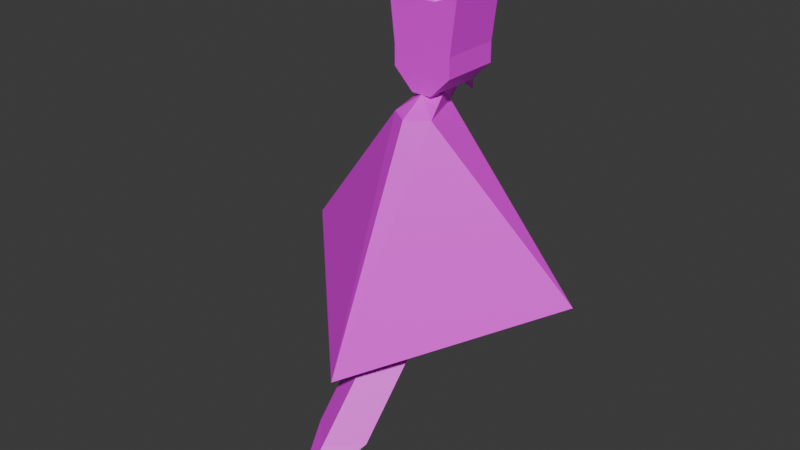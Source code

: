 # Source: nitmer.blend  (saved by Blender 5.0.119; exported with 4.5.12 LTS)
import bpy
from mathutils import Matrix  # noqa: F401  (used for matrix-valued properties, if any)

bpy.ops.wm.read_factory_settings(use_empty=True)
scene = bpy.context.scene
scene.name = 'Scene'

# ---- collections
col_collection = bpy.data.collections.new('Collection'); scene.collection.children.link(col_collection)

# ---- images (referenced by path relative to the original .blend; pixels are not part of the script)
import os
ASSET_DIR = os.environ.get("B2B_ASSET_DIR", "")  # directory of the original .blend (textures are referenced by path, not embedded)
HERE = os.path.dirname(os.path.abspath(__file__))  # packed textures are extracted next to this script under _unpacked/

def load_image(name, relpath, width, height, colorspace="sRGB"):
    """Load a texture the original file referenced (path relative to the .blend, or extracted next to this script)."""
    p = next((c for c in (os.path.join(HERE, relpath), os.path.join(ASSET_DIR, relpath)) if relpath and os.path.exists(c)), "")
    if p:
        img = bpy.data.images.load(p, check_existing=True)
        img.name = name
    else:  # same state as the original file: an image datablock whose file is absent (Cycles renders it pink)
        img = bpy.data.images.new(name, width, height)
        img.source = "FILE"
        img.filepath = "//" + (relpath or name)
    img.colorspace_settings.name = colorspace
    return img
img_i__2__jpg = load_image('i (2).jpg', 'textura-nitmer.jpg', 1024, 1024, 'sRGB')

# ---- materials (node trees are filled in below, after node groups)
mat_material = bpy.data.materials.new('Material')

# ---- material node trees
mat_material.use_nodes = True; mat_material.node_tree.nodes.clear()
_N = mat_material.node_tree.nodes; _L = mat_material.node_tree.links
n0 = _N.new('ShaderNodeBsdfPrincipled'); n0.name = 'Principled BSDF'; n0.location = (-200, 100)
n1 = _N.new('ShaderNodeOutputMaterial'); n1.name = 'Material Output'; n1.location = (200, 100)
n2 = _N.new('ShaderNodeTexImage'); n2.name = 'Image Texture'; n2.location = (-588, 122)
n2.image = img_i__2__jpg
_L.new(n0.outputs[0], n1.inputs[0])
_L.new(n2.outputs[0], n0.inputs[0])
n1.is_active_output = True

# ---- world
world_world = bpy.data.worlds.new('World'); scene.world = world_world
world_world.use_nodes = True; world_world.node_tree.nodes.clear()
_N = world_world.node_tree.nodes; _L = world_world.node_tree.links
n0 = _N.new('ShaderNodeOutputWorld'); n0.name = 'World Output'; n0.location = (200, 100)
n1 = _N.new('ShaderNodeBackground'); n1.name = 'Background'; n1.location = (-200, 100)
n1.inputs[0].default_value = (0.05088, 0.05088, 0.05088, 1.0)
_L.new(n1.outputs[0], n0.inputs[0])
n0.is_active_output = True
world_world.color = (0.05088, 0.05088, 0.05088)
world_world.sun_shadow_jitter_overblur = 0.0

# ---- meshes
me_cube_007 = bpy.data.meshes.new('Cube.007')
me_cube_007.from_pydata([(-1.207, -1.0, 2.047), (-1.207, 1.0, 2.047), (1.207, -1.0, 2.047), (1.207, 1.0, 2.047), (-1.0, -1.0, -0.3333), (-1.0, -1.0, 0.3333), (-1.0, 1.0, 0.3333), (-1.0, 1.0, -0.3333), (1.0, 1.0, 0.3333), (1.0, 1.0, -0.3333), (1.0, -1.0, 0.3333), (1.0, -1.0, -0.3333), (0.3333, 1.0, -1.0), (-0.3333, 1.0, -1.0), (-0.4022, 1.0, 1.813), (0.4022, 1.0, 1.813), (-0.3333, -1.0, -1.0), (0.3333, -1.0, -1.0), (0.4022, -1.0, 1.813), (-0.4022, -1.0, 1.813), (-0.3333, 1.0, -0.5993), (0.3333, 1.0, -0.5993), (-0.3333, 1.0, 0.8915), (0.3333, 1.0, 0.8915), (-1.207, -0.3333, 2.047), (-1.207, 0.3333, 2.047), (1.207, 0.3333, 2.047), (1.207, -0.3333, 2.047), (1.0, 0.3333, -0.3333), (1.0, -0.3333, -0.3333), (1.0, 0.3333, 0.3333), (1.0, -0.3333, 0.3333), (-1.0, -0.3333, -0.3333), (-1.0, 0.3333, -0.3333), (-1.0, -0.3333, 0.3333), (-1.0, 0.3333, 0.3333), (0.3333, 0.3333, 1.057), (0.3333, -0.3333, 1.057), (-0.3333, 0.3333, 1.057), (-0.3333, -0.3333, 1.057), (-0.3333, 0.3333, -1.0), (-0.3333, -0.3333, -1.0), (0.3333, 0.3333, -1.0), (0.3333, -0.3333, -1.0), (0.0, 1.774, 2.526), (0.0, 1.557, -1.557), (0.3333, 1.0, 0.3333), (-0.3333, 1.0, 0.3333), (0.2513, 2.024, 0.0), (0.3333, 0.693, -0.1814), (-0.3333, 0.693, -0.1814), (-0.2513, 2.024, 0.0), (0.6667, 1.0, -0.4663), (0.6667, 1.0, 0.3333), (-0.6667, 1.0, -0.4663), (-0.6667, 1.0, 0.3333), (0.0, 1.0, -1.0), (0.0, -1.0, -1.0), (1.135, -0.7566, -6.326), (1.443, -0.7566, -3.37), (1.788e-07, -1.703, -6.326), (3.576e-07, -2.139, -3.37), (-3.576e-07, 1.306, -3.37), (-1.788e-07, 0.1902, -6.326), (-1.135, -0.7566, -6.326), (-1.443, -0.7566, -3.37), (0.6727, -1.371, -1.537), (1.788e-07, -1.844, -1.537), (-1.788e-07, 0.4066, -1.537), (-0.6727, -1.371, -1.537), (2.384e-07, -3.57, -8.748), (0.9467, -2.623, -8.748), (-0.9467, -2.623, -8.748), (-2.98e-08, -1.677, -8.748), (2.384e-07, -5.646, -10.95), (0.9467, -4.699, -10.95), (-0.9467, -4.699, -10.95), (2.384e-07, -3.753, -10.95), (2.384e-07, -6.988, -12.26), (5.036, -0.1026, -6.688), (8.447e-07, -5.153, -8.864), (-5.036, -0.1026, -6.688), (1.873, 3.059, -8.479), (-1.873, 3.059, -8.479)], [], [(35, 25, 1, 6), (23, 15, 3, 8), (31, 27, 2, 10), (39, 24, 0, 19), (29, 31, 10, 11), (33, 35, 6, 7), (7, 6, 55, 54), (20, 50, 49, 21), (27, 37, 18, 2), (20, 13, 7, 54), (6, 1, 14, 22), (36, 15, 14, 38), (18, 37, 39, 19), (3, 15, 36, 26), (26, 36, 37, 27), (4, 5, 34, 32), (32, 34, 35, 33), (9, 8, 30, 28), (28, 30, 31, 29), (13, 56, 12, 21, 20), (14, 1, 25, 38), (38, 25, 24, 39), (11, 17, 43, 42, 12, 9, 28, 29), (33, 7, 13, 40, 41, 16, 4, 32), (8, 3, 26, 30), (30, 26, 27, 31), (5, 0, 24, 34), (34, 24, 25, 35), (37, 36, 38, 39), (68, 56, 43, 66), (44, 23, 22), (22, 14, 44), (15, 23, 44), (15, 44, 14), (19, 16, 57, 17, 18), (0, 5, 19), (4, 16, 19, 5), (10, 2, 18), (11, 10, 18, 17), (9, 12, 21, 52), (45, 12, 56, 13), (46, 47, 22, 23), (47, 55, 6, 22), (8, 53, 46, 23), (49, 50, 47, 46), (8, 9, 48), (51, 7, 6), (55, 54, 51), (53, 48, 52), (52, 53, 8, 9), (49, 53, 52), (53, 8, 48), (9, 52, 48), (51, 6, 55), (7, 51, 54), (45, 20, 21), (20, 45, 13), (45, 21, 12), (69, 67, 57, 41), (53, 49, 46), (49, 52, 21), (20, 54, 50), (55, 50, 54), (50, 55, 47), (63, 64, 65, 62), (58, 63, 62, 59), (64, 60, 61, 65), (60, 58, 59, 61), (67, 69, 65, 61), (66, 67, 61, 59), (66, 59, 62, 68), (65, 69, 68, 62), (72, 73, 77, 76), (63, 58, 71, 73), (69, 41, 56, 68), (64, 63, 73, 72), (58, 60, 70, 71), (60, 64, 72, 70), (77, 75, 74, 76), (70, 72, 76, 74), (73, 71, 75, 77), (71, 70, 74, 75), (78, 74, 76), (78, 75, 74), (78, 76, 77), (75, 78, 77), (66, 43, 57, 67), (43, 56, 12, 42), (56, 41, 40, 13), (16, 41, 57), (17, 57, 43), (69, 81, 80, 67), (81, 69, 68), (66, 67, 80, 79), (66, 79, 68), (79, 82, 68), (81, 68, 83)])
_uv = me_cube_007.uv_layers.new(name='UVMap')
_uv.uv.foreach_set('vector', [0.0353, 0.7208, 0.0353, 0.8113, 0.0003415, 0.8113, 0.0003414, 0.7208, 0.174, 0.8369, 0.1762, 0.8853, 0.1358, 0.9025, 0.1358, 0.812, 0.1409, 0.7208, 0.1409, 0.8113, 0.1059, 0.8113, 0.1059, 0.7208, 0.4136, 0.7, 0.4195, 0.637, 0.4593, 0.6364, 0.46, 0.6865, 0.1409, 0.6859, 0.1409, 0.7208, 0.1059, 0.7208, 0.1059, 0.6859, 0.0353, 0.6859, 0.0353, 0.7208, 0.0003414, 0.7208, 0.0003414, 0.6859, 0.4841, 0.7863, 0.4841, 0.8212, 0.4667, 0.8212, 0.4667, 0.7793, 0.8974, 0.06078, 0.9192, 0.04699, 0.9388, 0.06982, 0.9202, 0.08963, 0.4222, 0.7923, 0.4142, 0.7261, 0.4638, 0.7354, 0.466, 0.7905, 0.4815, 0.7211, 0.4667, 0.736, 0.4667, 0.6866, 0.4741, 0.7038, 0.9335, 0.09855, 0.9335, 0.1891, 0.8931, 0.1718, 0.8953, 0.1234, 0.3885, 0.7268, 0.339, 0.738, 0.3399, 0.6889, 0.3866, 0.7008, 0.4638, 0.7354, 0.4142, 0.7261, 0.4136, 0.7, 0.46, 0.6865, 0.3387, 0.7912, 0.339, 0.738, 0.3885, 0.7268, 0.381, 0.7914, 0.381, 0.7914, 0.3885, 0.7268, 0.4142, 0.7261, 0.4222, 0.7923, 0.1052, 0.6859, 0.1052, 0.7208, 0.07025, 0.7208, 0.07025, 0.6859, 0.07025, 0.6859, 0.07025, 0.7208, 0.0353, 0.7208, 0.0353, 0.6859, 0.2108, 0.6859, 0.2108, 0.7208, 0.1758, 0.7208, 0.1758, 0.6859, 0.1758, 0.6859, 0.1758, 0.7208, 0.1409, 0.7208, 0.1409, 0.6859, 0.3375, 0.8367, 0.3375, 0.8541, 0.3375, 0.8716, 0.3165, 0.8716, 0.3165, 0.8367, 0.3399, 0.6889, 0.3389, 0.6372, 0.38, 0.6364, 0.3866, 0.7008, 0.3866, 0.7008, 0.38, 0.6364, 0.4195, 0.637, 0.4136, 0.7, 0.1059, 0.6859, 0.1059, 0.6364, 0.1409, 0.6364, 0.1758, 0.6364, 0.2108, 0.6364, 0.2108, 0.6859, 0.1758, 0.6859, 0.1409, 0.6859, 0.0353, 0.6859, 0.0003414, 0.6859, 0.0003414, 0.6364, 0.0353, 0.6364, 0.07025, 0.6364, 0.1052, 0.6364, 0.1052, 0.6859, 0.07025, 0.6859, 0.2108, 0.7208, 0.2108, 0.8113, 0.1758, 0.8113, 0.1758, 0.7208, 0.1758, 0.7208, 0.1758, 0.8113, 0.1409, 0.8113, 0.1409, 0.7208, 0.1052, 0.7208, 0.1052, 0.8113, 0.07025, 0.8113, 0.07025, 0.7208, 0.07025, 0.7208, 0.07025, 0.8113, 0.0353, 0.8113, 0.0353, 0.7208, 0.4142, 0.7261, 0.3885, 0.7268, 0.3866, 0.7008, 0.4136, 0.7, 0.4623, 0.9106, 0.4405, 0.9465, 0.4245, 0.8762, 0.4382, 0.8139, 0.2984, 0.8917, 0.2809, 0.7969, 0.3158, 0.7969, 0.2114, 0.9321, 0.225, 0.8856, 0.2802, 0.8645, 0.225, 0.8434, 0.2114, 0.7969, 0.2802, 0.8645, 0.225, 0.8434, 0.2802, 0.8645, 0.225, 0.8856, 0.2536, 0.7839, 0.2572, 0.6364, 0.2747, 0.6364, 0.2922, 0.6364, 0.2958, 0.7839, 0.2114, 0.7962, 0.2223, 0.7063, 0.2536, 0.7839, 0.2223, 0.6714, 0.2572, 0.6364, 0.2536, 0.7839, 0.2223, 0.7063, 0.3272, 0.7063, 0.338, 0.7962, 0.2958, 0.7839, 0.3272, 0.6714, 0.3272, 0.7063, 0.2958, 0.7839, 0.2922, 0.6364, 0.4667, 0.6859, 0.4667, 0.6364, 0.4815, 0.6513, 0.4741, 0.6686, 0.5529, 0.8943, 0.5411, 0.9375, 0.5273, 0.9267, 0.5136, 0.9159, 0.9626, 0.05196, 0.939, 0.02594, 0.9607, 0.004635, 0.9863, 0.03199, 0.939, 0.02594, 0.9257, 0.01345, 0.9126, 0.0003414, 0.9607, 0.004635, 0.9863, 0.0818, 0.974, 0.06716, 0.9626, 0.05196, 0.9863, 0.03199, 0.9388, 0.06982, 0.9192, 0.04699, 0.939, 0.02594, 0.9626, 0.05196, 0.2107, 0.8808, 0.1769, 0.8719, 0.2107, 0.812, 0.9106, 0.3995, 0.9281, 0.466, 0.8931, 0.466, 0.9076, 0.3644, 0.9404, 0.3383, 0.9573, 0.3988, 0.943, 0.2706, 0.9573, 0.3294, 0.9068, 0.2919, 0.4841, 0.7367, 0.4841, 0.7786, 0.4667, 0.7786, 0.4667, 0.7436, 0.9388, 0.06982, 0.974, 0.06716, 0.9403, 0.09787, 0.943, 0.2706, 0.9573, 0.2606, 0.9573, 0.3294, 0.8931, 0.3048, 0.9068, 0.2919, 0.9573, 0.3294, 0.9573, 0.3988, 0.8931, 0.3742, 0.9076, 0.3644, 0.9573, 0.3301, 0.9573, 0.3988, 0.9404, 0.3383, 0.2984, 0.8924, 0.3158, 0.9505, 0.2809, 0.9505, 0.4939, 0.9086, 0.5529, 0.8943, 0.5136, 0.9159, 0.5529, 0.8943, 0.5529, 0.9549, 0.5411, 0.9375, 0.3628, 0.8139, 0.4005, 0.793, 0.4005, 0.8454, 0.3764, 0.8762, 0.974, 0.06716, 0.9388, 0.06982, 0.9626, 0.05196, 0.9388, 0.06982, 0.9403, 0.09787, 0.9202, 0.08963, 0.8974, 0.06078, 0.8931, 0.04114, 0.9192, 0.04699, 0.9257, 0.01345, 0.9192, 0.04699, 0.8931, 0.04114, 0.9192, 0.04699, 0.9257, 0.01345, 0.939, 0.02594, 0.2468, 0.2492, 0.1773, 0.2713, 0.1285, 0.1217, 0.2468, 0.1231, 0.3163, 0.2713, 0.2468, 0.2492, 0.2468, 0.1231, 0.3651, 0.1217, 0.1773, 0.2713, 0.1066, 0.3046, 0.02938, 0.1636, 0.1285, 0.1217, 0.3869, 0.3046, 0.3163, 0.2713, 0.3651, 0.1217, 0.4642, 0.1636, 0.0003414, 0.06793, 0.04134, 0.05125, 0.1285, 0.1217, 0.02938, 0.1636, 0.4522, 0.05125, 0.4932, 0.06793, 0.4642, 0.1636, 0.3651, 0.1217, 0.3551, 0.0003414, 0.3651, 0.1217, 0.2468, 0.1231, 0.2468, 0.02548, 0.1285, 0.1217, 0.1385, 0.0003415, 0.2468, 0.02548, 0.2468, 0.1231, 0.1828, 0.4345, 0.2468, 0.4018, 0.2468, 0.5649, 0.1836, 0.6001, 0.2468, 0.2492, 0.3163, 0.2713, 0.3108, 0.4345, 0.2468, 0.4018, 0.3628, 0.8139, 0.3764, 0.8762, 0.3604, 0.9465, 0.3387, 0.9106, 0.1773, 0.2713, 0.2468, 0.2492, 0.2468, 0.4018, 0.1828, 0.4345, 0.3163, 0.2713, 0.3869, 0.3046, 0.3744, 0.4708, 0.3108, 0.4345, 0.1066, 0.3046, 0.1773, 0.2713, 0.1828, 0.4345, 0.1192, 0.4708, 0.9633, 0.1898, 0.9633, 0.26, 0.8931, 0.26, 0.8931, 0.1898, 0.1192, 0.4708, 0.1828, 0.4345, 0.1836, 0.6001, 0.12, 0.6357, 0.2468, 0.4018, 0.3108, 0.4345, 0.31, 0.6001, 0.2468, 0.5649, 0.3108, 0.4345, 0.3744, 0.4708, 0.3736, 0.6357, 0.31, 0.6001, 0.0003414, 0.8138, 0.09838, 0.812, 0.1351, 0.8719, 0.0003414, 0.8138, 0.06085, 0.9475, 0.0003414, 0.9119, 0.0003414, 0.8138, 0.1351, 0.8719, 0.1308, 0.9419, 0.06085, 0.9475, 0.0003414, 0.8138, 0.1308, 0.9419, 0.4382, 0.8139, 0.4245, 0.8762, 0.4005, 0.8454, 0.4005, 0.793, 0.4245, 0.8762, 0.4405, 0.9465, 0.423, 0.9461, 0.4238, 0.9112, 0.3604, 0.9465, 0.3764, 0.8762, 0.3771, 0.9112, 0.3779, 0.9461, 0.4823, 0.8297, 0.4667, 0.861, 0.4667, 0.8219, 0.3322, 0.8282, 0.3165, 0.836, 0.3165, 0.7969, 0.4939, 0.3605, 0.4939, 0.0003414, 0.8623, 0.1315, 0.5275, 0.3876, 0.7464, 0.5282, 0.7464, 0.8884, 0.6469, 0.8936, 0.5448, 0.427, 0.5275, 0.3876, 0.8623, 0.1315, 0.8924, 0.5213, 0.7471, 0.8884, 0.7471, 0.5282, 0.8467, 0.8936, 0.7471, 0.5282, 0.9997, 0.522, 0.8467, 0.8936, 0.7464, 0.5282, 0.6469, 0.8936, 0.4939, 0.522])
me_cube_007.materials.append(mat_material)
me_cube_007.update()
arm_armature_001 = bpy.data.armatures.new('Armature.001')  # bones are not reproduced

# ---- objects
ob_cube = bpy.data.objects.new('Cube', me_cube_007)
ob_armature = bpy.data.objects.new('Armature', arm_armature_001)

# ---- transforms, parenting, visibility, modifiers, constraints
ob_cube.parent = ob_armature
ob_cube.matrix_parent_inverse = Matrix(((1.0, -0.0, 0.0, -0.05679), (-0.0, 1.0, -0.0, -0.6907), (0.0, -0.0, 1.0, -7.353), (-0.0, 0.0, -0.0, 1.0)))
ob_cube.location = (0.0, 0.3581, 7.445)
ob_cube.scale = (0.4733, 0.4733, 0.4733)
_vg = ob_cube.vertex_groups.new(name='Bone.005')
for _i, _w in zip([74, 75, 76, 78], [0.9468, 0.1121, 0.1076, 1.001]): _vg.add([_i], _w, 'REPLACE')
_vg = ob_cube.vertex_groups.new(name='Bone')
for _i, _w in zip([0, 1, 2, 3, 4, 5, 6, 8, 10, 11, 12, 13, 14, 15, 16, 17, 18, 19, 20, 21, 22, 23, 24, 25, 26, 27, 29, 30, 31, 32, 34, 35, 36, 37, 38, 39, 40, 41, 42, 44, 45, 46, 47, 49, 50, 52, 53, 54, 55, 56], [0.6633, 0.7121, 0.8244, 0.7269, 0.1771, 0.418, 0.0645, 0.06875, 0.4314, 0.1808, 0.17, 0.2083, 0.638, 0.6335, 0.02295, 0.01464, 0.835, 0.8118, 0.2387, 0.2294, 0.63, 0.6711, 0.6959, 0.7067, 0.7295, 0.775, 0.05463, 0.04321, 0.1522, 0.05843, 0.1461, 0.04119, 0.2997, 0.357, 0.2962, 0.3626, 0.2701, 0.04394, 0.02949, 0.7216, 0.165, 0.4591, 0.4454, 0.1498, 0.1476, 0.04447, 0.06668, 0.04892, 0.0696, 0.1718]): _vg.add([_i], _w, 'REPLACE')
_vg = ob_cube.vertex_groups.new(name='Bone.001')
for _i, _w in zip([0, 4, 5, 9, 10, 11, 12, 13, 16, 17, 20, 21, 28, 29, 31, 32, 33, 34, 40, 41, 42, 43, 45, 46, 47, 49, 50, 52, 53, 54, 56, 57, 68, 69, 79, 80, 81, 82, 83], [0.003018, 0.5369, 0.2724, 0.003247, 0.126, 0.2476, 0.3976, 0.3448, 0.8055, 0.7456, 0.3016, 0.3534, 0.02282, 0.1433, 0.04787, 0.1843, 0.01249, 0.08881, 0.4116, 0.7591, 0.6339, 0.8724, 0.3898, 0.08121, 0.03153, 0.4037, 0.1302, 0.08704, 0.006998, 0.04771, 0.3725, 0.8821, 0.05474, 0.008794, 0.01695, 0.0137, 0.02354, 0.02373, 0.02927]): _vg.add([_i], _w, 'REPLACE')
_vg = ob_cube.vertex_groups.new(name='Bone.002')
for _i, _w in zip([12, 13, 16, 17, 20, 21, 40, 41, 42, 43, 45, 56, 57, 58, 59, 60, 61, 62, 63, 64, 65, 66, 67, 68, 69, 79, 80, 81, 82, 83], [0.1425, 0.1414, 0.06517, 0.05913, 0.06568, 0.06538, 0.1216, 0.1297, 0.05003, 0.08579, 0.2021, 0.2319, 0.06678, 0.4733, 0.9618, 0.06268, 0.9551, 0.9444, 0.5249, 0.8169, 0.9776, 0.9778, 0.9758, 0.9181, 0.9737, 0.956, 0.9609, 0.9546, 0.95, 0.9488]): _vg.add([_i], _w, 'REPLACE')
_vg = ob_cube.vertex_groups.new(name='Bone.003')
for _i, _w in zip([58, 59, 60, 61, 62, 63, 64, 70, 71, 72, 73, 77], [0.5345, 0.02172, 0.9287, 0.035, 0.03405, 0.4767, 0.1814, 0.1367, 0.853, 0.887, 0.9628, 0.02985]): _vg.add([_i], _w, 'REPLACE')
_vg = ob_cube.vertex_groups.new(name='Bone.004')
for _i, _w in zip([70, 71, 72, 74, 75, 76, 77], [0.8534, 0.1509, 0.1071, 0.05882, 0.8643, 0.8867, 0.9561]): _vg.add([_i], _w, 'REPLACE')
_vg = ob_cube.vertex_groups.new(name='Bone.006')
for _i, _w in zip([0, 1, 2, 3, 8, 9, 10, 11, 12, 13, 14, 15, 16, 17, 18, 19, 20, 21, 22, 23, 24, 25, 26, 27, 28, 29, 30, 31, 36, 37, 38, 39, 40, 42, 43, 44, 45, 46, 47, 49, 50, 52, 53, 56, 57], [0.02811, 0.02465, 0.2048, 0.1735, 0.8628, 0.5285, 0.8168, 0.8612, 0.1268, 0.05464, 0.07529, 0.1647, 0.0818, 0.297, 0.2019, 0.07175, 0.05221, 0.1813, 0.06107, 0.164, 0.02297, 0.01927, 0.2135, 0.2201, 0.9259, 0.9274, 0.955, 0.9632, 0.5248, 0.5485, 0.1772, 0.1685, 0.02433, 0.1525, 0.07916, 0.09385, 0.07157, 0.2764, 0.06943, 0.2115, 0.05508, 0.6469, 0.7878, 0.06433, 0.1183]): _vg.add([_i], _w, 'REPLACE')
_vg = ob_cube.vertex_groups.new(name='Bone.007')
for _i, _w in zip([8, 9, 12, 21, 28, 45, 46, 48, 49, 52, 53, 56], [0.03608, 0.4445, 0.05387, 0.08166, 0.01334, 0.007578, 0.007524, 0.9746, 0.05079, 0.1985, 0.08668, 0.003393]): _vg.add([_i], _w, 'REPLACE')
_vg = ob_cube.vertex_groups.new(name='Bone.008')
for _i, _w in zip([0, 1, 2, 3, 4, 5, 6, 7, 12, 13, 14, 15, 16, 17, 18, 19, 20, 21, 22, 23, 24, 25, 26, 27, 32, 33, 34, 35, 36, 37, 38, 39, 40, 41, 44, 45, 46, 47, 49, 50, 51, 54, 55, 56, 57], [0.3941, 0.1906, 0.03526, 0.02971, 0.8643, 0.8321, 0.8646, 0.5262, 0.09327, 0.1867, 0.1478, 0.07903, 0.3019, 0.08347, 0.08209, 0.2434, 0.2116, 0.07176, 0.1948, 0.06157, 0.2994, 0.2327, 0.02437, 0.02569, 0.9347, 0.9291, 0.9644, 0.9536, 0.1755, 0.1783, 0.5267, 0.561, 0.2182, 0.1168, 0.08269, 0.1367, 0.07072, 0.2852, 0.05947, 0.2254, 0.03798, 0.6694, 0.7645, 0.1317, 0.1224]): _vg.add([_i], _w, 'REPLACE')
_vg = ob_cube.vertex_groups.new(name='Bone.009')
for _i, _w in zip([6, 7, 13, 20, 33, 45, 47, 50, 51, 54, 55, 56], [0.03328, 0.4515, 0.06026, 0.08396, 0.01499, 0.01531, 0.01431, 0.05204, 0.9475, 0.1854, 0.1013, 0.007047]): _vg.add([_i], _w, 'REPLACE')
_vg = ob_cube.vertex_groups.new(name='Bone.006_R')
for _i, _w in zip([0, 1, 2, 3, 8, 9, 10, 11, 12, 13, 14, 15, 17, 18, 19, 20, 21, 22, 23, 24, 25, 26, 27, 28, 29, 30, 31, 36, 37, 38, 39, 40, 42, 43, 44, 45, 46, 47, 48, 49, 50, 52, 53, 56, 57], [0.01622, 0.05831, 0.1332, 0.2023, 0.9043, 0.9313, 0.418, 0.5455, 0.1774, 0.06854, 0.1261, 0.2251, 0.154, 0.1125, 0.04588, 0.06543, 0.2399, 0.09072, 0.208, 0.02955, 0.04289, 0.2181, 0.1811, 0.9488, 0.7864, 0.9387, 0.7884, 0.5168, 0.4651, 0.1838, 0.1766, 0.01503, 0.251, 0.01995, 0.1394, 0.09841, 0.3203, 0.0903, 0.06723, 0.2655, 0.07216, 0.7608, 0.8214, 0.08431, 3.682e-05]): _vg.add([_i], _w, 'REPLACE')
_vg = ob_cube.vertex_groups.new(name='Bone.007_R')
for _i, _w in zip([48, 52, 53], [0.9209, 0.06642, 0.06101]): _vg.add([_i], _w, 'REPLACE')
_vg = ob_cube.vertex_groups.new(name='Bone.006_L')
for _i, _w in zip([0, 1, 2, 3, 4, 5, 6, 7, 12, 13, 14, 15, 16, 18, 19, 20, 21, 22, 23, 24, 25, 26, 27, 32, 33, 34, 35, 36, 37, 38, 39, 40, 41, 44, 45, 46, 47, 49, 50, 51, 52, 54, 55, 56], [0.2759, 0.2207, 0.01163, 0.06245, 0.254, 0.2822, 0.9133, 0.9359, 0.1037, 0.2275, 0.2239, 0.1291, 0.07444, 0.05093, 0.1313, 0.3135, 0.09711, 0.2592, 0.09741, 0.246, 0.2365, 0.04178, 0.02082, 0.7346, 0.9403, 0.7528, 0.9351, 0.1795, 0.1748, 0.5155, 0.4562, 0.1611, 0.05391, 0.1325, 0.1387, 0.1163, 0.3991, 0.1424, 0.6114, 0.07191, 0.00681, 0.8088, 0.8329, 0.1328]): _vg.add([_i], _w, 'REPLACE')
_vg = ob_cube.vertex_groups.new(name='Bone.007_L')
for _i, _w in zip([51, 54, 55], [0.9184, 0.06611, 0.06631]): _vg.add([_i], _w, 'REPLACE')
_m = ob_cube.modifiers.new('Armature', 'ARMATURE')
_m.object = ob_armature
ob_armature.location = (0.05679, 0.6907, 7.353)
ob_armature.show_in_front = True

# ---- collection membership
col_collection.objects.link(ob_cube)
col_collection.objects.link(ob_armature)

# ---- scene / render settings (as saved in the file)
scene.frame_start = 1; scene.frame_end = 48; scene.frame_set(0)
scene.render.engine = 'BLENDER_EEVEE_NEXT'
scene.render.bake_bias = 0.0
scene.render.bake_samples = 0
scene.cycles.sampling_pattern = 'TABULATED_SOBOL'
scene.eevee.use_volume_custom_range = False
bpy.context.view_layer.update()

# ---- added for rendering (the .blend has no active camera and no usable light): camera, sun
cam_auto = bpy.data.cameras.new('AutoCamera')
cam_auto.lens = 50.0
cam_auto.sensor_width = 36.0
cam_auto.clip_end = 1000.0
ob_auto_camera = bpy.data.objects.new('AutoCamera', cam_auto)
scene.collection.objects.link(ob_auto_camera)
ob_auto_camera.location = (8.98428, -11.3528, 12.3294)
ob_auto_camera.rotation_euler = (1.09748, -7.21219e-08, 0.694738)
scene.camera = ob_auto_camera
light_auto_sun = bpy.data.lights.new('AutoSun', 'SUN')
light_auto_sun.energy = 3.0
light_auto_sun.angle = 0.0523599
ob_auto_sun = bpy.data.objects.new('AutoSun', light_auto_sun)
scene.collection.objects.link(ob_auto_sun)
ob_auto_sun.rotation_euler = (0.872665, 0.174533, 0.523599)
bpy.context.view_layer.update()
